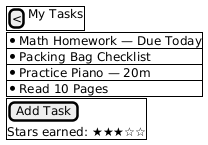

The diagram above was rendered by PlantUML. Its source (embedded in the PNG):
@startuml
salt
{
  {+
  [<] | My Tasks
  }

  {#
  * Math Homework — Due Today
  * Packing Bag Checklist
  * Practice Piano — 20m
  * Read 10 Pages
  }

  {+
  [Add Task]
  Stars earned: ★★★☆☆
  }
}
@enduml